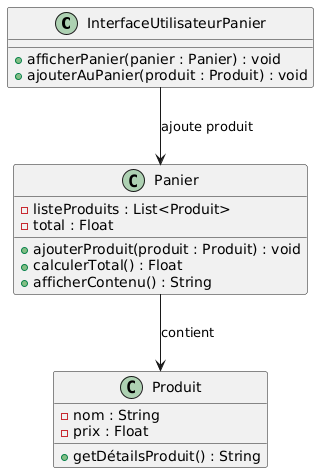

The diagram above was rendered by PlantUML. Its source (embedded in the PNG):
@startuml
class InterfaceUtilisateurPanier {
  + afficherPanier(panier : Panier) : void
  + ajouterAuPanier(produit : Produit) : void
}

class Produit {
  - nom : String
  - prix : Float
  + getDétailsProduit() : String
}

class Panier {
  - listeProduits : List<Produit>
  - total : Float
  + ajouterProduit(produit : Produit) : void
  + calculerTotal() : Float
  + afficherContenu() : String
}

InterfaceUtilisateurPanier --> Panier : "ajoute produit"
Panier --> Produit : "contient"
@enduml